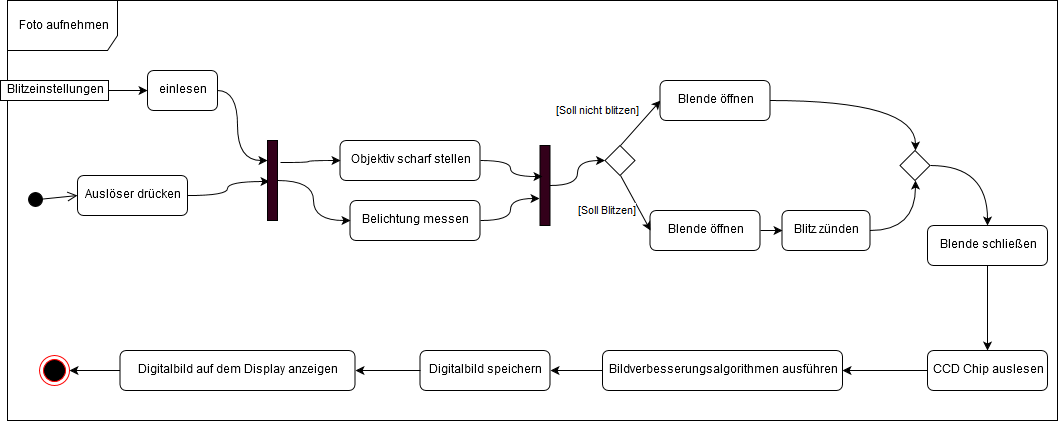

The diagram above was exported from draw.io. Its source (the exported page's mxGraphModel, read from the mxfile embedded in the PNG):
<mxGraphModel dx="1426" dy="881" grid="1" gridSize="10" guides="1" tooltips="1" connect="1" arrows="1" fold="1" page="1" pageScale="1" pageWidth="1100" pageHeight="850" background="#ffffff" math="0" shadow="0">
  <root>
    <mxCell id="0" />
    <mxCell id="1" parent="0" />
    <mxCell id="60" style="edgeStyle=orthogonalEdgeStyle;curved=1;rounded=0;html=1;exitX=1;exitY=0.5;entryX=0;entryY=0.5;jettySize=auto;orthogonalLoop=1;" edge="1" parent="1" source="10" target="20">
      <mxGeometry relative="1" as="geometry" />
    </mxCell>
    <mxCell id="10" value="Blende öffnen" style="rounded=1;whiteSpace=wrap;html=1;" vertex="1" parent="1">
      <mxGeometry x="662.5" y="240" width="110" height="40" as="geometry" />
    </mxCell>
    <mxCell id="40" style="edgeStyle=orthogonalEdgeStyle;curved=1;rounded=0;html=1;entryX=0.2;entryY=0.513;entryPerimeter=0;jettySize=auto;orthogonalLoop=1;" edge="1" parent="1" source="11" target="36">
      <mxGeometry relative="1" as="geometry" />
    </mxCell>
    <mxCell id="11" value="Auslöser drücken" style="rounded=1;whiteSpace=wrap;html=1;fillColor=none;gradientColor=none;" vertex="1" parent="1">
      <mxGeometry x="90" y="205" width="110" height="40" as="geometry" />
    </mxCell>
    <mxCell id="12" value="Objektiv scharf stellen" style="rounded=1;whiteSpace=wrap;html=1;fillColor=none;gradientColor=none;" vertex="1" parent="1">
      <mxGeometry x="352.5" y="170" width="140" height="40" as="geometry" />
    </mxCell>
    <mxCell id="45" style="edgeStyle=orthogonalEdgeStyle;curved=1;rounded=0;html=1;entryX=0.5;entryY=0;jettySize=auto;orthogonalLoop=1;exitX=0.5;exitY=1;" edge="1" parent="1" source="13" target="14">
      <mxGeometry relative="1" as="geometry" />
    </mxCell>
    <mxCell id="13" value="Blende schließen" style="rounded=1;whiteSpace=wrap;html=1;fillColor=none;gradientColor=none;" vertex="1" parent="1">
      <mxGeometry x="940" y="255" width="120" height="40" as="geometry" />
    </mxCell>
    <mxCell id="46" style="edgeStyle=orthogonalEdgeStyle;curved=1;rounded=0;html=1;exitX=0;exitY=0.5;entryX=1;entryY=0.5;jettySize=auto;orthogonalLoop=1;" edge="1" parent="1" source="14" target="15">
      <mxGeometry relative="1" as="geometry" />
    </mxCell>
    <mxCell id="14" value="CCD Chip auslesen" style="rounded=1;whiteSpace=wrap;html=1;fillColor=none;gradientColor=none;" vertex="1" parent="1">
      <mxGeometry x="940" y="380" width="120" height="40" as="geometry" />
    </mxCell>
    <mxCell id="47" style="edgeStyle=orthogonalEdgeStyle;curved=1;rounded=0;html=1;exitX=0;exitY=0.5;entryX=1;entryY=0.5;jettySize=auto;orthogonalLoop=1;" edge="1" parent="1" source="15" target="16">
      <mxGeometry relative="1" as="geometry" />
    </mxCell>
    <mxCell id="15" value="Bildverbesserungsalgorithmen ausführen" style="rounded=1;whiteSpace=wrap;html=1;fillColor=none;gradientColor=none;" vertex="1" parent="1">
      <mxGeometry x="615" y="380" width="240" height="40" as="geometry" />
    </mxCell>
    <mxCell id="48" style="edgeStyle=orthogonalEdgeStyle;curved=1;rounded=0;html=1;exitX=0;exitY=0.5;entryX=1;entryY=0.5;jettySize=auto;orthogonalLoop=1;" edge="1" parent="1" source="16" target="17">
      <mxGeometry relative="1" as="geometry" />
    </mxCell>
    <mxCell id="16" value="Digitalbild speichern" style="rounded=1;whiteSpace=wrap;html=1;fillColor=none;gradientColor=none;" vertex="1" parent="1">
      <mxGeometry x="432.5" y="380" width="130" height="40" as="geometry" />
    </mxCell>
    <mxCell id="82" style="edgeStyle=orthogonalEdgeStyle;curved=1;rounded=0;html=1;entryX=1;entryY=0.5;jettySize=auto;orthogonalLoop=1;" edge="1" parent="1" source="17" target="81">
      <mxGeometry relative="1" as="geometry" />
    </mxCell>
    <mxCell id="17" value="Digitalbild auf dem Display anzeigen" style="rounded=1;whiteSpace=wrap;html=1;fillColor=none;gradientColor=none;" vertex="1" parent="1">
      <mxGeometry x="132.5" y="380" width="235" height="40" as="geometry" />
    </mxCell>
    <mxCell id="64" style="edgeStyle=orthogonalEdgeStyle;curved=1;rounded=0;html=1;jettySize=auto;orthogonalLoop=1;entryX=0;entryY=0.25;entryPerimeter=0;" edge="1" parent="1" source="18" target="36">
      <mxGeometry relative="1" as="geometry">
        <mxPoint x="264" y="190" as="targetPoint" />
        <Array as="points">
          <mxPoint x="250" y="120" />
          <mxPoint x="250" y="190" />
        </Array>
      </mxGeometry>
    </mxCell>
    <mxCell id="18" value="einlesen" style="rounded=1;whiteSpace=wrap;html=1;fillColor=none;gradientColor=none;" vertex="1" parent="1">
      <mxGeometry x="160" y="100" width="70" height="40" as="geometry" />
    </mxCell>
    <mxCell id="43" style="edgeStyle=orthogonalEdgeStyle;curved=1;rounded=0;html=1;exitX=1;exitY=0.5;entryX=-0.1;entryY=0.663;entryPerimeter=0;jettySize=auto;orthogonalLoop=1;" edge="1" parent="1" source="19" target="30">
      <mxGeometry relative="1" as="geometry" />
    </mxCell>
    <mxCell id="19" value="Belichtung messen" style="rounded=1;whiteSpace=wrap;html=1;fillColor=none;gradientColor=none;" vertex="1" parent="1">
      <mxGeometry x="362.5" y="230" width="130" height="40" as="geometry" />
    </mxCell>
    <mxCell id="59" style="edgeStyle=orthogonalEdgeStyle;curved=1;rounded=0;html=1;entryX=0.5;entryY=1;jettySize=auto;orthogonalLoop=1;" edge="1" parent="1" source="20" target="23">
      <mxGeometry relative="1" as="geometry" />
    </mxCell>
    <mxCell id="20" value="Blitz zünden" style="rounded=1;whiteSpace=wrap;html=1;fillColor=none;gradientColor=none;" vertex="1" parent="1">
      <mxGeometry x="794.5" y="240" width="88" height="40" as="geometry" />
    </mxCell>
    <mxCell id="26" value="[Soll Blitzen]" style="rounded=0;html=1;exitX=0.5;exitY=1;entryX=0;entryY=0.5;jettySize=auto;orthogonalLoop=1;" edge="1" parent="1" source="22" target="10">
      <mxGeometry x="-0.2178" y="-28" relative="1" as="geometry">
        <mxPoint as="offset" />
      </mxGeometry>
    </mxCell>
    <mxCell id="29" value="[Soll nicht blitzen]" style="rounded=0;html=1;entryX=0;entryY=0.5;jettySize=auto;orthogonalLoop=1;exitX=0.5;exitY=0;" edge="1" parent="1" source="22" target="53">
      <mxGeometry x="-0.6386" y="40" relative="1" as="geometry">
        <mxPoint x="633" y="180" as="sourcePoint" />
        <mxPoint as="offset" />
      </mxGeometry>
    </mxCell>
    <mxCell id="22" value="" style="rhombus;whiteSpace=wrap;html=1;fillColor=none;gradientColor=none;" vertex="1" parent="1">
      <mxGeometry x="617.5" y="175" width="30" height="30" as="geometry" />
    </mxCell>
    <mxCell id="80" style="edgeStyle=orthogonalEdgeStyle;rounded=0;html=1;entryX=0.5;entryY=0;jettySize=auto;orthogonalLoop=1;curved=1;exitX=1;exitY=0.5;" edge="1" parent="1" source="23" target="13">
      <mxGeometry relative="1" as="geometry" />
    </mxCell>
    <mxCell id="23" value="" style="rhombus;whiteSpace=wrap;html=1;fillColor=none;gradientColor=none;" vertex="1" parent="1">
      <mxGeometry x="912.5" y="180" width="30" height="30" as="geometry" />
    </mxCell>
    <mxCell id="32" style="edgeStyle=orthogonalEdgeStyle;curved=1;rounded=0;html=1;jettySize=auto;orthogonalLoop=1;" edge="1" parent="1" source="30" target="22">
      <mxGeometry relative="1" as="geometry" />
    </mxCell>
    <mxCell id="41" style="edgeStyle=orthogonalEdgeStyle;curved=1;rounded=0;html=1;entryX=0;entryY=0.5;jettySize=auto;orthogonalLoop=1;exitX=1.3;exitY=0.275;exitPerimeter=0;" edge="1" parent="1" source="36" target="12">
      <mxGeometry relative="1" as="geometry" />
    </mxCell>
    <mxCell id="42" style="edgeStyle=orthogonalEdgeStyle;curved=1;rounded=0;html=1;entryX=0;entryY=0.5;jettySize=auto;orthogonalLoop=1;" edge="1" parent="1" source="36" target="19">
      <mxGeometry relative="1" as="geometry" />
    </mxCell>
    <mxCell id="36" value="" style="html=1;points=[];perimeter=orthogonalPerimeter;fillColor=#33001A;gradientColor=none;" vertex="1" parent="1">
      <mxGeometry x="280" y="170" width="10" height="80" as="geometry" />
    </mxCell>
    <mxCell id="50" value="" style="html=1;verticalAlign=bottom;startArrow=circle;startFill=1;endArrow=open;startSize=6;endSize=8;entryX=0;entryY=0.5;" edge="1" parent="1" target="11">
      <mxGeometry x="0.8154" y="27" width="80" relative="1" as="geometry">
        <mxPoint x="40" y="230" as="sourcePoint" />
        <mxPoint x="120" y="390" as="targetPoint" />
        <mxPoint as="offset" />
      </mxGeometry>
    </mxCell>
    <mxCell id="58" style="edgeStyle=orthogonalEdgeStyle;curved=1;rounded=0;html=1;entryX=0.5;entryY=0;jettySize=auto;orthogonalLoop=1;" edge="1" parent="1" source="53" target="23">
      <mxGeometry relative="1" as="geometry">
        <mxPoint x="823" y="130" as="targetPoint" />
      </mxGeometry>
    </mxCell>
    <mxCell id="53" value="Blende öffnen" style="rounded=1;whiteSpace=wrap;html=1;" vertex="1" parent="1">
      <mxGeometry x="672.5" y="110" width="110" height="40" as="geometry" />
    </mxCell>
    <mxCell id="30" value="" style="html=1;points=[];perimeter=orthogonalPerimeter;fillColor=#33001A;gradientColor=none;" vertex="1" parent="1">
      <mxGeometry x="552.5" y="175" width="10" height="80" as="geometry" />
    </mxCell>
    <mxCell id="55" style="edgeStyle=orthogonalEdgeStyle;curved=1;rounded=0;html=1;exitX=1;exitY=0.5;entryX=0.2;entryY=0.388;jettySize=auto;orthogonalLoop=1;entryPerimeter=0;" edge="1" parent="1" source="12" target="30">
      <mxGeometry relative="1" as="geometry">
        <mxPoint x="492.5" y="190" as="sourcePoint" />
        <mxPoint x="672.5" y="325" as="targetPoint" />
      </mxGeometry>
    </mxCell>
    <mxCell id="65" style="edgeStyle=orthogonalEdgeStyle;curved=1;rounded=0;html=1;exitX=1;exitY=0.5;jettySize=auto;orthogonalLoop=1;entryX=0;entryY=0.5;" edge="1" parent="1" source="62" target="18">
      <mxGeometry relative="1" as="geometry">
        <mxPoint x="250" y="310" as="targetPoint" />
      </mxGeometry>
    </mxCell>
    <mxCell id="66" value="Foto aufnehmen" style="shape=umlFrame;whiteSpace=wrap;html=1;fillColor=#ffffff;gradientColor=none;width=110;height=50;" vertex="1" parent="1">
      <mxGeometry x="20" y="30" width="1050" height="420" as="geometry" />
    </mxCell>
    <mxCell id="62" value="Blitzeinstellungen" style="rounded=0;whiteSpace=wrap;html=1;fillColor=#ffffff;gradientColor=none;" vertex="1" parent="1">
      <mxGeometry x="13" y="110" width="108" height="20" as="geometry" />
    </mxCell>
    <mxCell id="81" value="" style="ellipse;html=1;shape=endState;fillColor=#000000;strokeColor=#ff0000;" vertex="1" parent="1">
      <mxGeometry x="52" y="385" width="30" height="30" as="geometry" />
    </mxCell>
  </root>
</mxGraphModel>